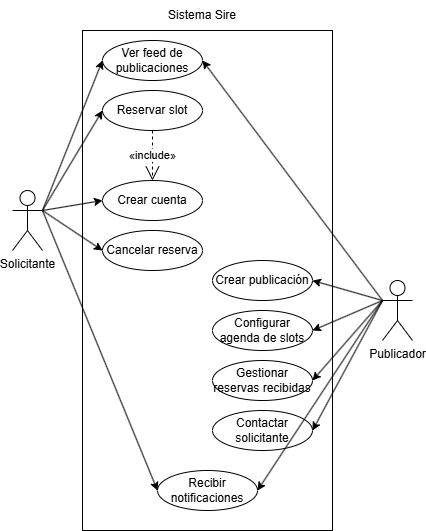

The diagram above was exported from draw.io. Its source (the exported page's mxGraphModel, read from the mxfile embedded in the PNG):
<mxGraphModel dx="985" dy="574" grid="1" gridSize="10" guides="1" tooltips="1" connect="1" arrows="1" fold="1" page="1" pageScale="1" pageWidth="827" pageHeight="1169" math="0" shadow="0">
  <root>
    <mxCell id="0" />
    <mxCell id="1" parent="0" />
    <mxCell id="_Znsgi8qsAotWOZKxq_1-1" parent="1" style="shape=umlActor;verticalLabelPosition=bottom;verticalAlign=top;html=1;outlineConnect=0;" value="Solicitante" vertex="1">
      <mxGeometry height="60" width="30" x="120" y="190" as="geometry" />
    </mxCell>
    <mxCell id="_Znsgi8qsAotWOZKxq_1-2" parent="1" style="rounded=0;whiteSpace=wrap;html=1;" value="" vertex="1">
      <mxGeometry height="500" width="250" x="190" y="30" as="geometry" />
    </mxCell>
    <mxCell id="_Znsgi8qsAotWOZKxq_1-3" parent="1" style="shape=umlActor;verticalLabelPosition=bottom;verticalAlign=top;html=1;outlineConnect=0;" value="Publicador&lt;div&gt;&lt;br&gt;&lt;/div&gt;" vertex="1">
      <mxGeometry height="60" width="30" x="490" y="280" as="geometry" />
    </mxCell>
    <mxCell id="_Znsgi8qsAotWOZKxq_1-8" parent="1" style="ellipse;whiteSpace=wrap;html=1;align=center;" value="Ver feed de publicaciones" vertex="1">
      <mxGeometry height="40" width="100" x="210" y="40" as="geometry" />
    </mxCell>
    <mxCell id="_Znsgi8qsAotWOZKxq_1-9" parent="1" style="text;html=1;whiteSpace=wrap;strokeColor=none;fillColor=none;align=center;verticalAlign=middle;rounded=0;" value="Sistema Sire" vertex="1">
      <mxGeometry height="30" width="90" x="265" as="geometry" />
    </mxCell>
    <mxCell id="_Znsgi8qsAotWOZKxq_1-10" parent="1" style="ellipse;whiteSpace=wrap;html=1;align=center;" value="Reservar slot" vertex="1">
      <mxGeometry height="40" width="100" x="210" y="90" as="geometry" />
    </mxCell>
    <mxCell id="_Znsgi8qsAotWOZKxq_1-11" parent="1" style="ellipse;whiteSpace=wrap;html=1;align=center;" value="Cancelar reserva" vertex="1">
      <mxGeometry height="40" width="100" x="210" y="230" as="geometry" />
    </mxCell>
    <mxCell id="_Znsgi8qsAotWOZKxq_1-12" parent="1" style="ellipse;whiteSpace=wrap;html=1;align=center;" value="Crear cuenta" vertex="1">
      <mxGeometry height="40" width="100" x="210" y="180" as="geometry" />
    </mxCell>
    <mxCell id="_Znsgi8qsAotWOZKxq_1-13" parent="1" style="ellipse;whiteSpace=wrap;html=1;align=center;" value="Crear publicación" vertex="1">
      <mxGeometry height="40" width="100" x="320" y="260" as="geometry" />
    </mxCell>
    <mxCell id="_Znsgi8qsAotWOZKxq_1-14" parent="1" style="ellipse;whiteSpace=wrap;html=1;align=center;" value="Configurar agenda de slots" vertex="1">
      <mxGeometry height="40" width="100" x="320" y="310" as="geometry" />
    </mxCell>
    <mxCell id="_Znsgi8qsAotWOZKxq_1-15" parent="1" style="ellipse;whiteSpace=wrap;html=1;align=center;" value="Gestionar reservas recibidas" vertex="1">
      <mxGeometry height="40" width="100" x="320" y="360" as="geometry" />
    </mxCell>
    <mxCell id="_Znsgi8qsAotWOZKxq_1-16" parent="1" style="ellipse;whiteSpace=wrap;html=1;align=center;" value="Contactar solicitante" vertex="1">
      <mxGeometry height="40" width="100" x="320" y="410" as="geometry" />
    </mxCell>
    <mxCell id="_Znsgi8qsAotWOZKxq_1-17" parent="1" style="ellipse;whiteSpace=wrap;html=1;align=center;" value="Recibir notificaciones" vertex="1">
      <mxGeometry height="40" width="100" x="265" y="470" as="geometry" />
    </mxCell>
    <mxCell id="VIFdC7lnvPcO972g6iGv-2" edge="1" parent="1" source="_Znsgi8qsAotWOZKxq_1-1" style="endArrow=classic;html=1;rounded=0;exitX=1;exitY=0.3333333333333333;exitDx=0;exitDy=0;exitPerimeter=0;entryX=0;entryY=0.5;entryDx=0;entryDy=0;" target="_Znsgi8qsAotWOZKxq_1-8" value="">
      <mxGeometry height="50" relative="1" width="50" as="geometry">
        <mxPoint x="390" y="330" as="sourcePoint" />
        <mxPoint x="440" y="280" as="targetPoint" />
      </mxGeometry>
    </mxCell>
    <mxCell id="VIFdC7lnvPcO972g6iGv-3" edge="1" parent="1" style="endArrow=classic;html=1;rounded=0;entryX=0;entryY=0.5;entryDx=0;entryDy=0;" target="_Znsgi8qsAotWOZKxq_1-10" value="">
      <mxGeometry height="50" relative="1" width="50" as="geometry">
        <mxPoint x="150" y="210" as="sourcePoint" />
        <mxPoint x="200" y="220" as="targetPoint" />
      </mxGeometry>
    </mxCell>
    <mxCell id="VIFdC7lnvPcO972g6iGv-4" edge="1" parent="1" source="_Znsgi8qsAotWOZKxq_1-1" style="endArrow=classic;html=1;rounded=0;exitX=1;exitY=0.3333333333333333;exitDx=0;exitDy=0;exitPerimeter=0;entryX=0;entryY=0.5;entryDx=0;entryDy=0;" target="_Znsgi8qsAotWOZKxq_1-11" value="">
      <mxGeometry height="50" relative="1" width="50" as="geometry">
        <mxPoint x="140" y="440" as="sourcePoint" />
        <mxPoint x="200" y="290" as="targetPoint" />
      </mxGeometry>
    </mxCell>
    <mxCell id="VIFdC7lnvPcO972g6iGv-5" edge="1" parent="1" source="_Znsgi8qsAotWOZKxq_1-1" style="endArrow=classic;html=1;rounded=0;exitX=1;exitY=0.3333333333333333;exitDx=0;exitDy=0;exitPerimeter=0;entryX=0;entryY=0.5;entryDx=0;entryDy=0;" target="_Znsgi8qsAotWOZKxq_1-12" value="">
      <mxGeometry height="50" relative="1" width="50" as="geometry">
        <mxPoint x="150" y="460" as="sourcePoint" />
        <mxPoint x="210" y="310" as="targetPoint" />
      </mxGeometry>
    </mxCell>
    <mxCell id="VIFdC7lnvPcO972g6iGv-6" edge="1" parent="1" source="_Znsgi8qsAotWOZKxq_1-3" style="endArrow=classic;html=1;rounded=0;exitX=0;exitY=0.3333333333333333;exitDx=0;exitDy=0;exitPerimeter=0;entryX=1;entryY=0.5;entryDx=0;entryDy=0;" target="_Znsgi8qsAotWOZKxq_1-15" value="">
      <mxGeometry height="50" relative="1" width="50" as="geometry">
        <mxPoint x="140" y="520" as="sourcePoint" />
        <mxPoint x="200" y="370" as="targetPoint" />
      </mxGeometry>
    </mxCell>
    <mxCell id="VIFdC7lnvPcO972g6iGv-7" edge="1" parent="1" source="_Znsgi8qsAotWOZKxq_1-3" style="endArrow=classic;html=1;rounded=0;exitX=0;exitY=0.3333333333333333;exitDx=0;exitDy=0;exitPerimeter=0;entryX=1;entryY=0.5;entryDx=0;entryDy=0;" target="_Znsgi8qsAotWOZKxq_1-14" value="">
      <mxGeometry height="50" relative="1" width="50" as="geometry">
        <mxPoint x="150" y="500" as="sourcePoint" />
        <mxPoint x="210" y="350" as="targetPoint" />
      </mxGeometry>
    </mxCell>
    <mxCell id="VIFdC7lnvPcO972g6iGv-8" edge="1" parent="1" source="_Znsgi8qsAotWOZKxq_1-3" style="endArrow=classic;html=1;rounded=0;exitX=0;exitY=0.3333333333333333;exitDx=0;exitDy=0;exitPerimeter=0;entryX=1;entryY=0.5;entryDx=0;entryDy=0;" target="_Znsgi8qsAotWOZKxq_1-13" value="">
      <mxGeometry height="50" relative="1" width="50" as="geometry">
        <mxPoint x="140" y="500" as="sourcePoint" />
        <mxPoint x="200" y="350" as="targetPoint" />
      </mxGeometry>
    </mxCell>
    <mxCell id="VIFdC7lnvPcO972g6iGv-9" edge="1" parent="1" source="_Znsgi8qsAotWOZKxq_1-3" style="endArrow=classic;html=1;rounded=0;exitX=0;exitY=0.3333333333333333;exitDx=0;exitDy=0;exitPerimeter=0;entryX=1;entryY=0.5;entryDx=0;entryDy=0;" target="_Znsgi8qsAotWOZKxq_1-17" value="">
      <mxGeometry height="50" relative="1" width="50" as="geometry">
        <mxPoint x="520" y="350" as="sourcePoint" />
        <mxPoint x="450" y="430" as="targetPoint" />
      </mxGeometry>
    </mxCell>
    <mxCell id="VIFdC7lnvPcO972g6iGv-10" edge="1" parent="1" style="endArrow=classic;html=1;rounded=0;entryX=1;entryY=0.5;entryDx=0;entryDy=0;" target="_Znsgi8qsAotWOZKxq_1-16" value="">
      <mxGeometry height="50" relative="1" width="50" as="geometry">
        <mxPoint x="490" y="300" as="sourcePoint" />
        <mxPoint x="480" y="470" as="targetPoint" />
      </mxGeometry>
    </mxCell>
    <mxCell id="VIFdC7lnvPcO972g6iGv-11" edge="1" parent="1" style="endArrow=classic;html=1;rounded=0;entryX=1;entryY=0.5;entryDx=0;entryDy=0;" target="_Znsgi8qsAotWOZKxq_1-8" value="">
      <mxGeometry height="50" relative="1" width="50" as="geometry">
        <mxPoint x="490" y="300" as="sourcePoint" />
        <mxPoint x="460" y="290" as="targetPoint" />
      </mxGeometry>
    </mxCell>
    <mxCell id="VIFdC7lnvPcO972g6iGv-12" edge="1" parent="1" style="endArrow=classic;html=1;rounded=0;entryX=0;entryY=0.5;entryDx=0;entryDy=0;" target="_Znsgi8qsAotWOZKxq_1-17" value="">
      <mxGeometry height="50" relative="1" width="50" as="geometry">
        <mxPoint x="150" y="210" as="sourcePoint" />
        <mxPoint x="530" y="300" as="targetPoint" />
      </mxGeometry>
    </mxCell>
    <mxCell id="VIFdC7lnvPcO972g6iGv-14" edge="1" parent="1" source="_Znsgi8qsAotWOZKxq_1-10" style="endArrow=open;endSize=12;dashed=1;html=1;rounded=0;exitX=0.5;exitY=1;exitDx=0;exitDy=0;entryX=0.5;entryY=0;entryDx=0;entryDy=0;" target="_Znsgi8qsAotWOZKxq_1-12" value="«include»">
      <mxGeometry relative="1" width="160" as="geometry">
        <mxPoint x="230" y="280" as="sourcePoint" />
        <mxPoint x="390" y="280" as="targetPoint" />
      </mxGeometry>
    </mxCell>
  </root>
</mxGraphModel>